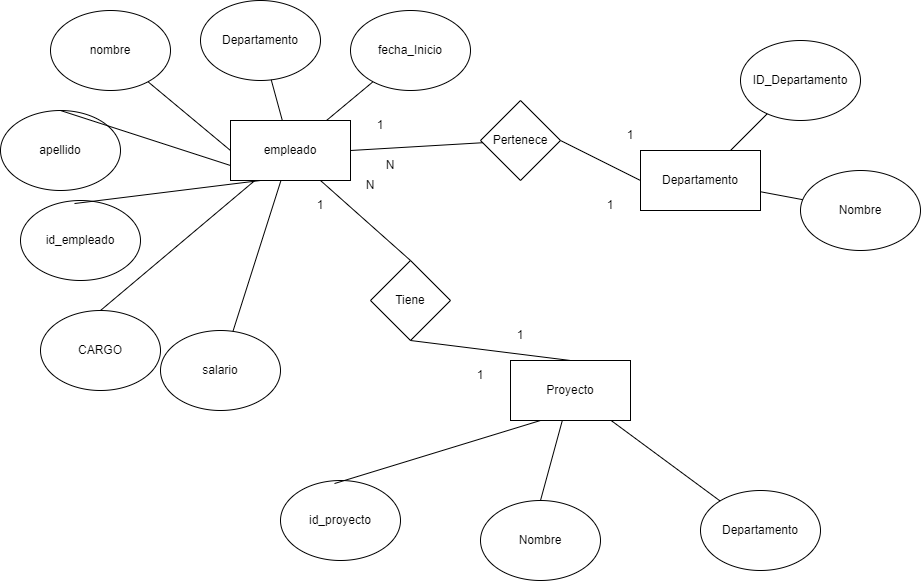

The diagram above was exported from draw.io. Its source (the exported page's mxGraphModel, read from the mxfile embedded in the PNG):
<mxGraphModel dx="1167" dy="619" grid="1" gridSize="10" guides="1" tooltips="1" connect="1" arrows="1" fold="1" page="1" pageScale="1" pageWidth="2200" pageHeight="2200" math="0" shadow="0">
  <root>
    <mxCell id="0" />
    <mxCell id="1" parent="0" />
    <mxCell id="3QLhVYcqgKAA1Ex0YM9Q-1" value="empleado" style="rounded=0;whiteSpace=wrap;html=1;" parent="1" vertex="1">
      <mxGeometry x="240" y="130" width="120" height="60" as="geometry" />
    </mxCell>
    <mxCell id="3QLhVYcqgKAA1Ex0YM9Q-8" value="CARGO" style="ellipse;whiteSpace=wrap;html=1;" parent="1" vertex="1">
      <mxGeometry x="50" y="320" width="120" height="80" as="geometry" />
    </mxCell>
    <mxCell id="3QLhVYcqgKAA1Ex0YM9Q-9" value="salario" style="ellipse;whiteSpace=wrap;html=1;" parent="1" vertex="1">
      <mxGeometry x="170" y="340" width="120" height="80" as="geometry" />
    </mxCell>
    <mxCell id="3QLhVYcqgKAA1Ex0YM9Q-10" value="nombre" style="ellipse;whiteSpace=wrap;html=1;" parent="1" vertex="1">
      <mxGeometry x="60" y="20" width="120" height="80" as="geometry" />
    </mxCell>
    <mxCell id="3QLhVYcqgKAA1Ex0YM9Q-11" value="apellido" style="ellipse;whiteSpace=wrap;html=1;" parent="1" vertex="1">
      <mxGeometry x="10" y="120" width="120" height="80" as="geometry" />
    </mxCell>
    <mxCell id="3QLhVYcqgKAA1Ex0YM9Q-12" value="fecha_Inicio" style="ellipse;whiteSpace=wrap;html=1;" parent="1" vertex="1">
      <mxGeometry x="360" y="20" width="120" height="80" as="geometry" />
    </mxCell>
    <mxCell id="3QLhVYcqgKAA1Ex0YM9Q-13" value="id_empleado" style="ellipse;whiteSpace=wrap;html=1;" parent="1" vertex="1">
      <mxGeometry x="30" y="210" width="120" height="80" as="geometry" />
    </mxCell>
    <mxCell id="3QLhVYcqgKAA1Ex0YM9Q-14" value="Departamento" style="ellipse;whiteSpace=wrap;html=1;" parent="1" vertex="1">
      <mxGeometry x="210" y="10" width="120" height="80" as="geometry" />
    </mxCell>
    <mxCell id="3QLhVYcqgKAA1Ex0YM9Q-19" value="" style="endArrow=none;html=1;rounded=0;exitX=0.45;exitY=0.038;exitDx=0;exitDy=0;exitPerimeter=0;entryX=0.25;entryY=1;entryDx=0;entryDy=0;" parent="1" source="3QLhVYcqgKAA1Ex0YM9Q-13" target="3QLhVYcqgKAA1Ex0YM9Q-1" edge="1">
      <mxGeometry width="50" height="50" relative="1" as="geometry">
        <mxPoint x="320" y="346.12" as="sourcePoint" />
        <mxPoint x="370" y="296.12" as="targetPoint" />
      </mxGeometry>
    </mxCell>
    <mxCell id="3QLhVYcqgKAA1Ex0YM9Q-20" value="" style="endArrow=none;html=1;rounded=0;entryX=0;entryY=0.5;entryDx=0;entryDy=0;" parent="1" source="3QLhVYcqgKAA1Ex0YM9Q-10" target="3QLhVYcqgKAA1Ex0YM9Q-1" edge="1">
      <mxGeometry width="50" height="50" relative="1" as="geometry">
        <mxPoint x="94" y="269.15999999999997" as="sourcePoint" />
        <mxPoint x="155" y="316.12" as="targetPoint" />
      </mxGeometry>
    </mxCell>
    <mxCell id="3QLhVYcqgKAA1Ex0YM9Q-21" value="" style="endArrow=none;html=1;rounded=0;exitX=0.5;exitY=0;exitDx=0;exitDy=0;" parent="1" source="3QLhVYcqgKAA1Ex0YM9Q-8" target="3QLhVYcqgKAA1Ex0YM9Q-1" edge="1">
      <mxGeometry width="50" height="50" relative="1" as="geometry">
        <mxPoint x="380" y="366.12" as="sourcePoint" />
        <mxPoint x="430" y="316.12" as="targetPoint" />
      </mxGeometry>
    </mxCell>
    <mxCell id="3QLhVYcqgKAA1Ex0YM9Q-22" value="" style="endArrow=none;html=1;rounded=0;" parent="1" source="3QLhVYcqgKAA1Ex0YM9Q-1" target="3QLhVYcqgKAA1Ex0YM9Q-14" edge="1">
      <mxGeometry width="50" height="50" relative="1" as="geometry">
        <mxPoint x="400" y="306.12" as="sourcePoint" />
        <mxPoint x="438.1105357361639" y="100.0025557803259" as="targetPoint" />
      </mxGeometry>
    </mxCell>
    <mxCell id="3QLhVYcqgKAA1Ex0YM9Q-23" value="" style="endArrow=none;html=1;rounded=0;" parent="1" source="3QLhVYcqgKAA1Ex0YM9Q-1" target="3QLhVYcqgKAA1Ex0YM9Q-12" edge="1">
      <mxGeometry width="50" height="50" relative="1" as="geometry">
        <mxPoint x="400" y="331.12" as="sourcePoint" />
        <mxPoint x="450" y="281.12" as="targetPoint" />
      </mxGeometry>
    </mxCell>
    <mxCell id="3QLhVYcqgKAA1Ex0YM9Q-24" value="" style="endArrow=none;html=1;rounded=0;" parent="1" source="3QLhVYcqgKAA1Ex0YM9Q-1" target="3QLhVYcqgKAA1Ex0YM9Q-9" edge="1">
      <mxGeometry width="50" height="50" relative="1" as="geometry">
        <mxPoint x="390" y="386.12" as="sourcePoint" />
        <mxPoint x="440" y="336.12" as="targetPoint" />
      </mxGeometry>
    </mxCell>
    <mxCell id="3QLhVYcqgKAA1Ex0YM9Q-25" value="" style="endArrow=none;html=1;rounded=0;exitX=0.5;exitY=0;exitDx=0;exitDy=0;entryX=0;entryY=0.75;entryDx=0;entryDy=0;" parent="1" source="3QLhVYcqgKAA1Ex0YM9Q-11" target="3QLhVYcqgKAA1Ex0YM9Q-1" edge="1">
      <mxGeometry width="50" height="50" relative="1" as="geometry">
        <mxPoint x="130" y="476.12" as="sourcePoint" />
        <mxPoint x="180" y="426.12" as="targetPoint" />
      </mxGeometry>
    </mxCell>
    <mxCell id="3QLhVYcqgKAA1Ex0YM9Q-26" value="Departamento" style="rounded=0;whiteSpace=wrap;html=1;" parent="1" vertex="1">
      <mxGeometry x="650" y="160" width="120" height="60" as="geometry" />
    </mxCell>
    <mxCell id="3QLhVYcqgKAA1Ex0YM9Q-29" value="Nombre" style="ellipse;whiteSpace=wrap;html=1;" parent="1" vertex="1">
      <mxGeometry x="810" y="180" width="120" height="80" as="geometry" />
    </mxCell>
    <mxCell id="3QLhVYcqgKAA1Ex0YM9Q-31" value="ID_Departamento" style="ellipse;whiteSpace=wrap;html=1;" parent="1" vertex="1">
      <mxGeometry x="750" y="50" width="120" height="80" as="geometry" />
    </mxCell>
    <mxCell id="3QLhVYcqgKAA1Ex0YM9Q-35" value="" style="endArrow=none;html=1;rounded=0;" parent="1" source="3QLhVYcqgKAA1Ex0YM9Q-26" target="3QLhVYcqgKAA1Ex0YM9Q-31" edge="1">
      <mxGeometry width="50" height="50" relative="1" as="geometry">
        <mxPoint x="940" y="336.12" as="sourcePoint" />
        <mxPoint x="978.1105357361639" y="130.0025557803259" as="targetPoint" />
      </mxGeometry>
    </mxCell>
    <mxCell id="3QLhVYcqgKAA1Ex0YM9Q-36" value="" style="endArrow=none;html=1;rounded=0;" parent="1" source="3QLhVYcqgKAA1Ex0YM9Q-26" target="3QLhVYcqgKAA1Ex0YM9Q-29" edge="1">
      <mxGeometry width="50" height="50" relative="1" as="geometry">
        <mxPoint x="940" y="361.12" as="sourcePoint" />
        <mxPoint x="990" y="311.12" as="targetPoint" />
      </mxGeometry>
    </mxCell>
    <mxCell id="3QLhVYcqgKAA1Ex0YM9Q-39" value="Proyecto" style="rounded=0;whiteSpace=wrap;html=1;" parent="1" vertex="1">
      <mxGeometry x="520" y="370" width="120" height="60" as="geometry" />
    </mxCell>
    <mxCell id="3QLhVYcqgKAA1Ex0YM9Q-40" value="Nombre" style="ellipse;whiteSpace=wrap;html=1;" parent="1" vertex="1">
      <mxGeometry x="490" y="510" width="120" height="80" as="geometry" />
    </mxCell>
    <mxCell id="3QLhVYcqgKAA1Ex0YM9Q-41" value="Departamento" style="ellipse;whiteSpace=wrap;html=1;" parent="1" vertex="1">
      <mxGeometry x="710" y="500" width="120" height="80" as="geometry" />
    </mxCell>
    <mxCell id="3QLhVYcqgKAA1Ex0YM9Q-43" value="id_proyecto" style="ellipse;whiteSpace=wrap;html=1;" parent="1" vertex="1">
      <mxGeometry x="290" y="490" width="120" height="80" as="geometry" />
    </mxCell>
    <mxCell id="3QLhVYcqgKAA1Ex0YM9Q-45" value="" style="endArrow=none;html=1;rounded=0;exitX=0.45;exitY=0.038;exitDx=0;exitDy=0;exitPerimeter=0;entryX=0.25;entryY=1;entryDx=0;entryDy=0;" parent="1" source="3QLhVYcqgKAA1Ex0YM9Q-43" target="3QLhVYcqgKAA1Ex0YM9Q-39" edge="1">
      <mxGeometry width="50" height="50" relative="1" as="geometry">
        <mxPoint x="1120" y="636.12" as="sourcePoint" />
        <mxPoint x="1170" y="586.12" as="targetPoint" />
      </mxGeometry>
    </mxCell>
    <mxCell id="3QLhVYcqgKAA1Ex0YM9Q-47" value="" style="endArrow=none;html=1;rounded=0;exitX=0.5;exitY=0;exitDx=0;exitDy=0;" parent="1" source="3QLhVYcqgKAA1Ex0YM9Q-40" target="3QLhVYcqgKAA1Ex0YM9Q-39" edge="1">
      <mxGeometry width="50" height="50" relative="1" as="geometry">
        <mxPoint x="1180" y="656.12" as="sourcePoint" />
        <mxPoint x="1230" y="606.12" as="targetPoint" />
      </mxGeometry>
    </mxCell>
    <mxCell id="3QLhVYcqgKAA1Ex0YM9Q-50" value="" style="endArrow=none;html=1;rounded=0;" parent="1" source="3QLhVYcqgKAA1Ex0YM9Q-39" target="3QLhVYcqgKAA1Ex0YM9Q-41" edge="1">
      <mxGeometry width="50" height="50" relative="1" as="geometry">
        <mxPoint x="1190" y="676.12" as="sourcePoint" />
        <mxPoint x="1240" y="626.12" as="targetPoint" />
      </mxGeometry>
    </mxCell>
    <mxCell id="BHaqtSO7-hTKhantI1VP-1" value="Pertenece" style="rhombus;whiteSpace=wrap;html=1;" vertex="1" parent="1">
      <mxGeometry x="490" y="110" width="80" height="80" as="geometry" />
    </mxCell>
    <mxCell id="BHaqtSO7-hTKhantI1VP-2" value="Tiene" style="rhombus;whiteSpace=wrap;html=1;" vertex="1" parent="1">
      <mxGeometry x="380" y="270" width="80" height="80" as="geometry" />
    </mxCell>
    <mxCell id="BHaqtSO7-hTKhantI1VP-3" value="" style="endArrow=none;html=1;rounded=0;entryX=0.5;entryY=1;entryDx=0;entryDy=0;exitX=0.5;exitY=0;exitDx=0;exitDy=0;" edge="1" parent="1" source="3QLhVYcqgKAA1Ex0YM9Q-39" target="BHaqtSO7-hTKhantI1VP-2">
      <mxGeometry width="50" height="50" relative="1" as="geometry">
        <mxPoint x="570" y="370" as="sourcePoint" />
        <mxPoint x="620" y="320" as="targetPoint" />
      </mxGeometry>
    </mxCell>
    <mxCell id="BHaqtSO7-hTKhantI1VP-4" value="" style="endArrow=none;html=1;rounded=0;entryX=0.75;entryY=1;entryDx=0;entryDy=0;exitX=0.5;exitY=0;exitDx=0;exitDy=0;" edge="1" parent="1" source="BHaqtSO7-hTKhantI1VP-2" target="3QLhVYcqgKAA1Ex0YM9Q-1">
      <mxGeometry width="50" height="50" relative="1" as="geometry">
        <mxPoint x="400" y="250" as="sourcePoint" />
        <mxPoint x="450" y="200" as="targetPoint" />
      </mxGeometry>
    </mxCell>
    <mxCell id="BHaqtSO7-hTKhantI1VP-5" value="" style="endArrow=none;html=1;rounded=0;exitX=1;exitY=0.5;exitDx=0;exitDy=0;" edge="1" parent="1" source="3QLhVYcqgKAA1Ex0YM9Q-1" target="BHaqtSO7-hTKhantI1VP-1">
      <mxGeometry width="50" height="50" relative="1" as="geometry">
        <mxPoint x="480" y="300" as="sourcePoint" />
        <mxPoint x="550" y="260" as="targetPoint" />
      </mxGeometry>
    </mxCell>
    <mxCell id="BHaqtSO7-hTKhantI1VP-6" value="" style="endArrow=none;html=1;rounded=0;exitX=1;exitY=0.5;exitDx=0;exitDy=0;entryX=0;entryY=0.5;entryDx=0;entryDy=0;" edge="1" parent="1" source="BHaqtSO7-hTKhantI1VP-1" target="3QLhVYcqgKAA1Ex0YM9Q-26">
      <mxGeometry width="50" height="50" relative="1" as="geometry">
        <mxPoint x="580" y="290" as="sourcePoint" />
        <mxPoint x="630" y="240" as="targetPoint" />
      </mxGeometry>
    </mxCell>
    <mxCell id="BHaqtSO7-hTKhantI1VP-7" value="1" style="text;html=1;strokeColor=none;fillColor=none;align=center;verticalAlign=middle;whiteSpace=wrap;rounded=0;" vertex="1" parent="1">
      <mxGeometry x="300" y="200" width="60" height="30" as="geometry" />
    </mxCell>
    <mxCell id="BHaqtSO7-hTKhantI1VP-8" value="1" style="text;html=1;strokeColor=none;fillColor=none;align=center;verticalAlign=middle;whiteSpace=wrap;rounded=0;" vertex="1" parent="1">
      <mxGeometry x="460" y="370" width="60" height="30" as="geometry" />
    </mxCell>
    <mxCell id="BHaqtSO7-hTKhantI1VP-9" value="N" style="text;html=1;strokeColor=none;fillColor=none;align=center;verticalAlign=middle;whiteSpace=wrap;rounded=0;" vertex="1" parent="1">
      <mxGeometry x="350" y="180" width="60" height="30" as="geometry" />
    </mxCell>
    <mxCell id="BHaqtSO7-hTKhantI1VP-10" value="1" style="text;html=1;strokeColor=none;fillColor=none;align=center;verticalAlign=middle;whiteSpace=wrap;rounded=0;" vertex="1" parent="1">
      <mxGeometry x="500" y="330" width="60" height="30" as="geometry" />
    </mxCell>
    <mxCell id="BHaqtSO7-hTKhantI1VP-11" value="1" style="text;html=1;strokeColor=none;fillColor=none;align=center;verticalAlign=middle;whiteSpace=wrap;rounded=0;" vertex="1" parent="1">
      <mxGeometry x="360" y="120" width="60" height="30" as="geometry" />
    </mxCell>
    <mxCell id="BHaqtSO7-hTKhantI1VP-12" value="1" style="text;html=1;strokeColor=none;fillColor=none;align=center;verticalAlign=middle;whiteSpace=wrap;rounded=0;" vertex="1" parent="1">
      <mxGeometry x="610" y="130" width="60" height="30" as="geometry" />
    </mxCell>
    <mxCell id="BHaqtSO7-hTKhantI1VP-13" value="1" style="text;html=1;strokeColor=none;fillColor=none;align=center;verticalAlign=middle;whiteSpace=wrap;rounded=0;" vertex="1" parent="1">
      <mxGeometry x="590" y="200" width="60" height="30" as="geometry" />
    </mxCell>
    <mxCell id="BHaqtSO7-hTKhantI1VP-14" value="N" style="text;html=1;strokeColor=none;fillColor=none;align=center;verticalAlign=middle;whiteSpace=wrap;rounded=0;" vertex="1" parent="1">
      <mxGeometry x="370" y="160" width="60" height="30" as="geometry" />
    </mxCell>
  </root>
</mxGraphModel>